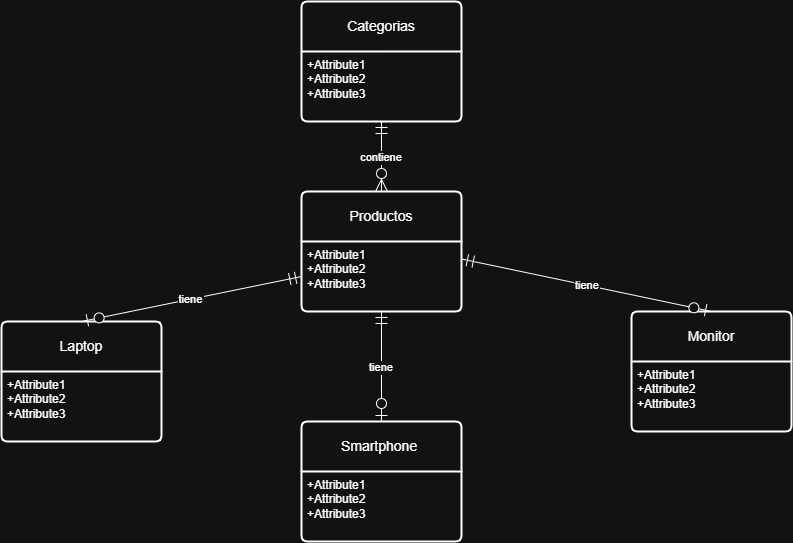

The diagram above was exported from draw.io. Its source (the exported page's mxGraphModel, read from the mxfile embedded in the PNG):
<mxGraphModel dx="2064" dy="1061" grid="1" gridSize="10" guides="1" tooltips="1" connect="1" arrows="1" fold="1" page="1" pageScale="1" pageWidth="827" pageHeight="1169" math="0" shadow="0">
  <root>
    <mxCell id="0" />
    <mxCell id="1" parent="0" />
    <mxCell id="YvEP6D_vpA3H52T8FGFA-415" value="Categorias" style="swimlane;childLayout=stackLayout;horizontal=1;startSize=50;horizontalStack=0;rounded=1;fontSize=14;fontStyle=0;strokeWidth=2;resizeParent=0;resizeLast=1;shadow=0;dashed=0;align=center;arcSize=4;whiteSpace=wrap;html=1;" vertex="1" parent="1">
      <mxGeometry x="1040" y="10" width="160" height="120" as="geometry" />
    </mxCell>
    <mxCell id="YvEP6D_vpA3H52T8FGFA-416" value="+Attribute1&#10;+Attribute2&#10;+Attribute3" style="align=left;strokeColor=none;fillColor=none;spacingLeft=4;spacingRight=4;fontSize=12;verticalAlign=top;resizable=0;rotatable=0;part=1;html=1;whiteSpace=wrap;" vertex="1" parent="YvEP6D_vpA3H52T8FGFA-415">
      <mxGeometry y="50" width="160" height="70" as="geometry" />
    </mxCell>
    <mxCell id="YvEP6D_vpA3H52T8FGFA-418" value="Smartphone&amp;nbsp;" style="swimlane;childLayout=stackLayout;horizontal=1;startSize=50;horizontalStack=0;rounded=1;fontSize=14;fontStyle=0;strokeWidth=2;resizeParent=0;resizeLast=1;shadow=0;dashed=0;align=center;arcSize=4;whiteSpace=wrap;html=1;" vertex="1" parent="1">
      <mxGeometry x="1040" y="430" width="160" height="120" as="geometry" />
    </mxCell>
    <mxCell id="YvEP6D_vpA3H52T8FGFA-419" value="+Attribute1&#10;+Attribute2&#10;+Attribute3" style="align=left;strokeColor=none;fillColor=none;spacingLeft=4;spacingRight=4;fontSize=12;verticalAlign=top;resizable=0;rotatable=0;part=1;html=1;whiteSpace=wrap;" vertex="1" parent="YvEP6D_vpA3H52T8FGFA-418">
      <mxGeometry y="50" width="160" height="70" as="geometry" />
    </mxCell>
    <mxCell id="YvEP6D_vpA3H52T8FGFA-420" value="Laptop" style="swimlane;childLayout=stackLayout;horizontal=1;startSize=50;horizontalStack=0;rounded=1;fontSize=14;fontStyle=0;strokeWidth=2;resizeParent=0;resizeLast=1;shadow=0;dashed=0;align=center;arcSize=4;whiteSpace=wrap;html=1;" vertex="1" parent="1">
      <mxGeometry x="740" y="330" width="160" height="120" as="geometry" />
    </mxCell>
    <mxCell id="YvEP6D_vpA3H52T8FGFA-421" value="+Attribute1&#10;+Attribute2&#10;+Attribute3" style="align=left;strokeColor=none;fillColor=none;spacingLeft=4;spacingRight=4;fontSize=12;verticalAlign=top;resizable=0;rotatable=0;part=1;html=1;whiteSpace=wrap;" vertex="1" parent="YvEP6D_vpA3H52T8FGFA-420">
      <mxGeometry y="50" width="160" height="70" as="geometry" />
    </mxCell>
    <mxCell id="YvEP6D_vpA3H52T8FGFA-422" value="Productos" style="swimlane;childLayout=stackLayout;horizontal=1;startSize=50;horizontalStack=0;rounded=1;fontSize=14;fontStyle=0;strokeWidth=2;resizeParent=0;resizeLast=1;shadow=0;dashed=0;align=center;arcSize=4;whiteSpace=wrap;html=1;" vertex="1" parent="1">
      <mxGeometry x="1040" y="200" width="160" height="120" as="geometry" />
    </mxCell>
    <mxCell id="YvEP6D_vpA3H52T8FGFA-423" value="+Attribute1&#10;+Attribute2&#10;+Attribute3" style="align=left;strokeColor=none;fillColor=none;spacingLeft=4;spacingRight=4;fontSize=12;verticalAlign=top;resizable=0;rotatable=0;part=1;html=1;whiteSpace=wrap;" vertex="1" parent="YvEP6D_vpA3H52T8FGFA-422">
      <mxGeometry y="50" width="160" height="70" as="geometry" />
    </mxCell>
    <mxCell id="YvEP6D_vpA3H52T8FGFA-424" value="Monitor" style="swimlane;childLayout=stackLayout;horizontal=1;startSize=50;horizontalStack=0;rounded=1;fontSize=14;fontStyle=0;strokeWidth=2;resizeParent=0;resizeLast=1;shadow=0;dashed=0;align=center;arcSize=4;whiteSpace=wrap;html=1;" vertex="1" parent="1">
      <mxGeometry x="1370" y="320" width="160" height="120" as="geometry" />
    </mxCell>
    <mxCell id="YvEP6D_vpA3H52T8FGFA-425" value="+Attribute1&#10;+Attribute2&#10;+Attribute3" style="align=left;strokeColor=none;fillColor=none;spacingLeft=4;spacingRight=4;fontSize=12;verticalAlign=top;resizable=0;rotatable=0;part=1;html=1;whiteSpace=wrap;" vertex="1" parent="YvEP6D_vpA3H52T8FGFA-424">
      <mxGeometry y="50" width="160" height="70" as="geometry" />
    </mxCell>
    <mxCell id="YvEP6D_vpA3H52T8FGFA-426" value="contiene" style="curved=1;startArrow=ERmandOne;startSize=10;;endArrow=ERzeroToMany;endSize=10;;exitX=0.5;exitY=1;entryX=0.5;entryY=0;rounded=0;exitDx=0;exitDy=0;entryDx=0;entryDy=0;" edge="1" parent="1" source="YvEP6D_vpA3H52T8FGFA-416" target="YvEP6D_vpA3H52T8FGFA-422">
      <mxGeometry relative="1" as="geometry">
        <Array as="points" />
        <mxPoint x="1431" y="190" as="sourcePoint" />
        <mxPoint x="1260" y="396" as="targetPoint" />
      </mxGeometry>
    </mxCell>
    <mxCell id="YvEP6D_vpA3H52T8FGFA-427" value="tiene" style="curved=1;startArrow=ERmandOne;startSize=10;;endArrow=ERzeroToOne;endSize=10;;exitX=0;exitY=0.5;rounded=0;exitDx=0;exitDy=0;entryX=0.5;entryY=0;entryDx=0;entryDy=0;" edge="1" parent="1" source="YvEP6D_vpA3H52T8FGFA-423" target="YvEP6D_vpA3H52T8FGFA-420">
      <mxGeometry x="0.0032" relative="1" as="geometry">
        <Array as="points" />
        <mxPoint x="988" y="358" as="sourcePoint" />
        <mxPoint x="910" y="360" as="targetPoint" />
        <mxPoint as="offset" />
      </mxGeometry>
    </mxCell>
    <mxCell id="YvEP6D_vpA3H52T8FGFA-428" value="tiene" style="curved=1;startArrow=ERmandOne;startSize=10;;endArrow=ERzeroToOne;endSize=10;;exitX=1;exitY=0.25;entryX=0.5;entryY=0;rounded=0;exitDx=0;exitDy=0;entryDx=0;entryDy=0;" edge="1" parent="1" source="YvEP6D_vpA3H52T8FGFA-423" target="YvEP6D_vpA3H52T8FGFA-424">
      <mxGeometry x="0.0032" relative="1" as="geometry">
        <Array as="points" />
        <mxPoint x="1348" y="328" as="sourcePoint" />
        <mxPoint x="1251" y="351" as="targetPoint" />
        <mxPoint as="offset" />
      </mxGeometry>
    </mxCell>
    <mxCell id="YvEP6D_vpA3H52T8FGFA-429" value="tiene" style="curved=1;startArrow=ERmandOne;startSize=10;;endArrow=ERzeroToOne;endSize=10;;exitX=0.5;exitY=1;entryX=0.5;entryY=0;rounded=0;exitDx=0;exitDy=0;entryDx=0;entryDy=0;" edge="1" parent="1" source="YvEP6D_vpA3H52T8FGFA-423" target="YvEP6D_vpA3H52T8FGFA-418">
      <mxGeometry x="0.0032" relative="1" as="geometry">
        <Array as="points" />
        <mxPoint x="1338" y="498" as="sourcePoint" />
        <mxPoint x="1241" y="521" as="targetPoint" />
        <mxPoint as="offset" />
      </mxGeometry>
    </mxCell>
  </root>
</mxGraphModel>